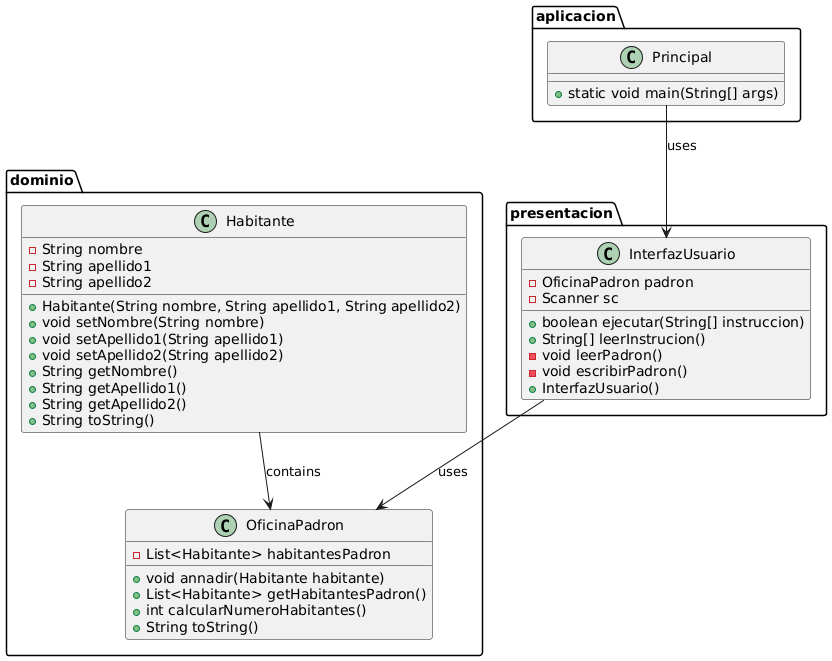

The diagram above was rendered by PlantUML. Its source (embedded in the PNG):
@startuml
package dominio {
    class Habitante {
        - String nombre
        - String apellido1
        - String apellido2
        + Habitante(String nombre, String apellido1, String apellido2)
        + void setNombre(String nombre)
        + void setApellido1(String apellido1)
        + void setApellido2(String apellido2)
        + String getNombre()
        + String getApellido1()
        + String getApellido2()
        + String toString()
    }

    class OficinaPadron {
        - List<Habitante> habitantesPadron
        + void annadir(Habitante habitante)
        + List<Habitante> getHabitantesPadron()
        + int calcularNumeroHabitantes()
        + String toString()
    }
}

package presentacion {
    class InterfazUsuario {
        - OficinaPadron padron
        - Scanner sc
        + boolean ejecutar(String[] instruccion)
        + String[] leerInstrucion()
        - void leerPadron()
        - void escribirPadron()
        + InterfazUsuario()
    }
}

package aplicacion {
    class Principal {
        + static void main(String[] args)
    }
}

dominio.Habitante --> dominio.OficinaPadron : contains
presentacion.InterfazUsuario --> dominio.OficinaPadron : uses
aplicacion.Principal --> presentacion.InterfazUsuario : uses
@enduml